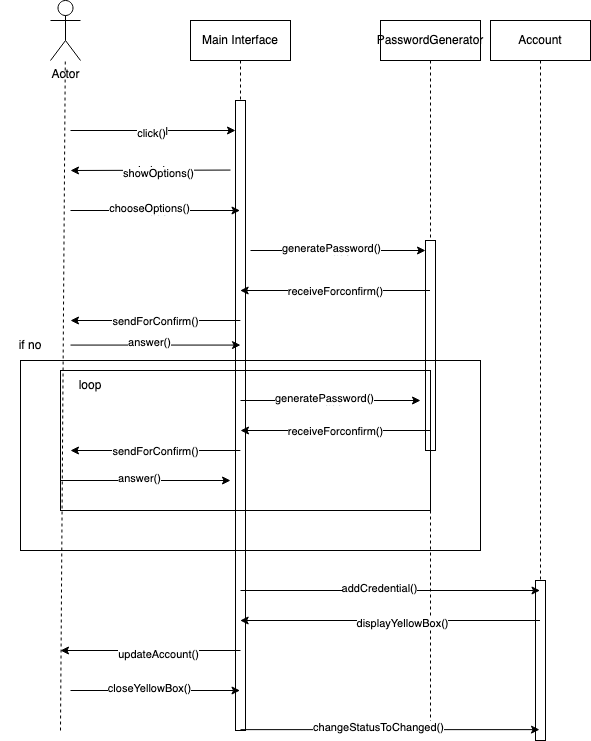

The diagram above was exported from draw.io. Its source (the exported page's mxGraphModel, read from the mxfile embedded in the PNG):
<mxGraphModel dx="954" dy="642" grid="1" gridSize="10" guides="1" tooltips="1" connect="1" arrows="1" fold="1" page="1" pageScale="1" pageWidth="850" pageHeight="1100" math="0" shadow="0">
  <root>
    <mxCell id="0" />
    <mxCell id="1" parent="0" />
    <mxCell id="aM9ryv3xv72pqoxQDRHE-1" value="Account" style="shape=umlLifeline;perimeter=lifelinePerimeter;whiteSpace=wrap;html=1;container=0;dropTarget=0;collapsible=0;recursiveResize=0;outlineConnect=0;portConstraint=eastwest;newEdgeStyle={&quot;edgeStyle&quot;:&quot;elbowEdgeStyle&quot;,&quot;elbow&quot;:&quot;vertical&quot;,&quot;curved&quot;:0,&quot;rounded&quot;:0};" parent="1" vertex="1">
      <mxGeometry x="520" y="50" width="100" height="720" as="geometry" />
    </mxCell>
    <mxCell id="aM9ryv3xv72pqoxQDRHE-2" value="" style="html=1;points=[];perimeter=orthogonalPerimeter;outlineConnect=0;targetShapes=umlLifeline;portConstraint=eastwest;newEdgeStyle={&quot;edgeStyle&quot;:&quot;elbowEdgeStyle&quot;,&quot;elbow&quot;:&quot;vertical&quot;,&quot;curved&quot;:0,&quot;rounded&quot;:0};" parent="aM9ryv3xv72pqoxQDRHE-1" vertex="1">
      <mxGeometry x="45" y="560" width="10" height="160" as="geometry" />
    </mxCell>
    <mxCell id="vADGFq9wbR0ufzwryNh5-1" value="PasswordGenerator" style="shape=umlLifeline;perimeter=lifelinePerimeter;whiteSpace=wrap;html=1;container=0;dropTarget=0;collapsible=0;recursiveResize=0;outlineConnect=0;portConstraint=eastwest;newEdgeStyle={&quot;edgeStyle&quot;:&quot;elbowEdgeStyle&quot;,&quot;elbow&quot;:&quot;vertical&quot;,&quot;curved&quot;:0,&quot;rounded&quot;:0};" parent="1" vertex="1">
      <mxGeometry x="410" y="50" width="100" height="710" as="geometry" />
    </mxCell>
    <mxCell id="vADGFq9wbR0ufzwryNh5-2" value="" style="html=1;points=[];perimeter=orthogonalPerimeter;outlineConnect=0;targetShapes=umlLifeline;portConstraint=eastwest;newEdgeStyle={&quot;edgeStyle&quot;:&quot;elbowEdgeStyle&quot;,&quot;elbow&quot;:&quot;vertical&quot;,&quot;curved&quot;:0,&quot;rounded&quot;:0};" parent="vADGFq9wbR0ufzwryNh5-1" vertex="1">
      <mxGeometry x="45" y="220" width="10" height="210" as="geometry" />
    </mxCell>
    <mxCell id="vADGFq9wbR0ufzwryNh5-3" value="Main Interface" style="shape=umlLifeline;perimeter=lifelinePerimeter;whiteSpace=wrap;html=1;container=0;dropTarget=0;collapsible=0;recursiveResize=0;outlineConnect=0;portConstraint=eastwest;newEdgeStyle={&quot;edgeStyle&quot;:&quot;elbowEdgeStyle&quot;,&quot;elbow&quot;:&quot;vertical&quot;,&quot;curved&quot;:0,&quot;rounded&quot;:0};" parent="1" vertex="1">
      <mxGeometry x="220" y="50" width="100" height="710" as="geometry" />
    </mxCell>
    <mxCell id="vADGFq9wbR0ufzwryNh5-4" value="" style="html=1;points=[];perimeter=orthogonalPerimeter;outlineConnect=0;targetShapes=umlLifeline;portConstraint=eastwest;newEdgeStyle={&quot;edgeStyle&quot;:&quot;elbowEdgeStyle&quot;,&quot;elbow&quot;:&quot;vertical&quot;,&quot;curved&quot;:0,&quot;rounded&quot;:0};" parent="vADGFq9wbR0ufzwryNh5-3" vertex="1">
      <mxGeometry x="45" y="80" width="10" height="630" as="geometry" />
    </mxCell>
    <mxCell id="vADGFq9wbR0ufzwryNh5-5" value="Actor" style="shape=umlActor;verticalLabelPosition=bottom;verticalAlign=top;html=1;outlineConnect=0;" parent="1" vertex="1">
      <mxGeometry x="80" y="30" width="30" height="60" as="geometry" />
    </mxCell>
    <mxCell id="vADGFq9wbR0ufzwryNh5-6" value="" style="endArrow=none;dashed=1;html=1;rounded=0;" parent="1" target="vADGFq9wbR0ufzwryNh5-5" edge="1">
      <mxGeometry width="50" height="50" relative="1" as="geometry">
        <mxPoint x="90" y="760" as="sourcePoint" />
        <mxPoint x="500" y="420" as="targetPoint" />
      </mxGeometry>
    </mxCell>
    <mxCell id="vADGFq9wbR0ufzwryNh5-9" value="" style="endArrow=classic;html=1;rounded=0;" parent="1" target="vADGFq9wbR0ufzwryNh5-4" edge="1">
      <mxGeometry relative="1" as="geometry">
        <mxPoint x="100" y="160" as="sourcePoint" />
        <mxPoint x="200" y="160" as="targetPoint" />
      </mxGeometry>
    </mxCell>
    <mxCell id="vADGFq9wbR0ufzwryNh5-10" value="Label" style="edgeLabel;resizable=0;html=1;align=center;verticalAlign=middle;" parent="vADGFq9wbR0ufzwryNh5-9" connectable="0" vertex="1">
      <mxGeometry relative="1" as="geometry" />
    </mxCell>
    <mxCell id="vADGFq9wbR0ufzwryNh5-11" value="&lt;div&gt;click()&lt;/div&gt;" style="edgeLabel;html=1;align=center;verticalAlign=middle;resizable=0;points=[];" parent="vADGFq9wbR0ufzwryNh5-9" vertex="1" connectable="0">
      <mxGeometry x="-0.025" y="-2" relative="1" as="geometry">
        <mxPoint as="offset" />
      </mxGeometry>
    </mxCell>
    <mxCell id="vADGFq9wbR0ufzwryNh5-12" value="" style="endArrow=classic;html=1;rounded=0;" parent="1" edge="1">
      <mxGeometry relative="1" as="geometry">
        <mxPoint x="260" y="199.57" as="sourcePoint" />
        <mxPoint x="100" y="200" as="targetPoint" />
      </mxGeometry>
    </mxCell>
    <mxCell id="vADGFq9wbR0ufzwryNh5-13" value="Label" style="edgeLabel;resizable=0;html=1;align=center;verticalAlign=middle;" parent="vADGFq9wbR0ufzwryNh5-12" connectable="0" vertex="1">
      <mxGeometry relative="1" as="geometry" />
    </mxCell>
    <mxCell id="vADGFq9wbR0ufzwryNh5-14" value="showOptions()" style="edgeLabel;html=1;align=center;verticalAlign=middle;resizable=0;points=[];" parent="vADGFq9wbR0ufzwryNh5-12" vertex="1" connectable="0">
      <mxGeometry x="-0.0814" y="3" relative="1" as="geometry">
        <mxPoint as="offset" />
      </mxGeometry>
    </mxCell>
    <mxCell id="vADGFq9wbR0ufzwryNh5-15" value="" style="endArrow=classic;html=1;rounded=0;" parent="1" target="vADGFq9wbR0ufzwryNh5-3" edge="1">
      <mxGeometry relative="1" as="geometry">
        <mxPoint x="100" y="240" as="sourcePoint" />
        <mxPoint x="190" y="240" as="targetPoint" />
      </mxGeometry>
    </mxCell>
    <mxCell id="vADGFq9wbR0ufzwryNh5-16" value="Label" style="edgeLabel;resizable=0;html=1;align=center;verticalAlign=middle;" parent="vADGFq9wbR0ufzwryNh5-15" connectable="0" vertex="1">
      <mxGeometry relative="1" as="geometry" />
    </mxCell>
    <mxCell id="vADGFq9wbR0ufzwryNh5-17" value="chooseOptions()" style="edgeLabel;html=1;align=center;verticalAlign=middle;resizable=0;points=[];" parent="vADGFq9wbR0ufzwryNh5-15" vertex="1" connectable="0">
      <mxGeometry x="-0.0814" y="3" relative="1" as="geometry">
        <mxPoint as="offset" />
      </mxGeometry>
    </mxCell>
    <mxCell id="vADGFq9wbR0ufzwryNh5-18" value="" style="endArrow=classic;html=1;rounded=0;" parent="1" target="vADGFq9wbR0ufzwryNh5-2" edge="1">
      <mxGeometry relative="1" as="geometry">
        <mxPoint x="280" y="280" as="sourcePoint" />
        <mxPoint x="450" y="280" as="targetPoint" />
      </mxGeometry>
    </mxCell>
    <mxCell id="vADGFq9wbR0ufzwryNh5-19" value="Label" style="edgeLabel;resizable=0;html=1;align=center;verticalAlign=middle;" parent="vADGFq9wbR0ufzwryNh5-18" connectable="0" vertex="1">
      <mxGeometry relative="1" as="geometry" />
    </mxCell>
    <mxCell id="vADGFq9wbR0ufzwryNh5-20" value="generatePassword()" style="edgeLabel;html=1;align=center;verticalAlign=middle;resizable=0;points=[];" parent="vADGFq9wbR0ufzwryNh5-18" vertex="1" connectable="0">
      <mxGeometry x="-0.0814" y="3" relative="1" as="geometry">
        <mxPoint as="offset" />
      </mxGeometry>
    </mxCell>
    <mxCell id="vADGFq9wbR0ufzwryNh5-21" value="" style="endArrow=classic;html=1;rounded=0;" parent="1" edge="1">
      <mxGeometry relative="1" as="geometry">
        <mxPoint x="459.5" y="320" as="sourcePoint" />
        <mxPoint x="269.63043478260875" y="320" as="targetPoint" />
      </mxGeometry>
    </mxCell>
    <mxCell id="vADGFq9wbR0ufzwryNh5-22" value="receiveForconfirm()" style="edgeLabel;resizable=0;html=1;align=center;verticalAlign=middle;" parent="vADGFq9wbR0ufzwryNh5-21" connectable="0" vertex="1">
      <mxGeometry relative="1" as="geometry" />
    </mxCell>
    <mxCell id="vADGFq9wbR0ufzwryNh5-25" value="" style="endArrow=classic;html=1;rounded=0;" parent="1" edge="1">
      <mxGeometry relative="1" as="geometry">
        <mxPoint x="269.87" y="350" as="sourcePoint" />
        <mxPoint x="100" y="350" as="targetPoint" />
      </mxGeometry>
    </mxCell>
    <mxCell id="vADGFq9wbR0ufzwryNh5-26" value="sendForConfirm()" style="edgeLabel;resizable=0;html=1;align=center;verticalAlign=middle;" parent="vADGFq9wbR0ufzwryNh5-25" connectable="0" vertex="1">
      <mxGeometry relative="1" as="geometry" />
    </mxCell>
    <mxCell id="vADGFq9wbR0ufzwryNh5-29" value="" style="rounded=0;whiteSpace=wrap;html=1;fillColor=none;" parent="1" vertex="1">
      <mxGeometry x="50" y="390" width="460" height="190" as="geometry" />
    </mxCell>
    <mxCell id="vADGFq9wbR0ufzwryNh5-30" value="if no" style="text;html=1;strokeColor=none;fillColor=none;align=center;verticalAlign=middle;whiteSpace=wrap;rounded=0;" parent="1" vertex="1">
      <mxGeometry x="30" y="360" width="60" height="30" as="geometry" />
    </mxCell>
    <mxCell id="vADGFq9wbR0ufzwryNh5-31" value="" style="endArrow=classic;html=1;rounded=0;" parent="1" edge="1">
      <mxGeometry relative="1" as="geometry">
        <mxPoint x="100" y="374.57" as="sourcePoint" />
        <mxPoint x="270" y="374.57" as="targetPoint" />
      </mxGeometry>
    </mxCell>
    <mxCell id="vADGFq9wbR0ufzwryNh5-33" value="answer()" style="edgeLabel;html=1;align=center;verticalAlign=middle;resizable=0;points=[];" parent="vADGFq9wbR0ufzwryNh5-31" vertex="1" connectable="0">
      <mxGeometry x="-0.0814" y="3" relative="1" as="geometry">
        <mxPoint as="offset" />
      </mxGeometry>
    </mxCell>
    <mxCell id="vADGFq9wbR0ufzwryNh5-34" value="" style="endArrow=classic;html=1;rounded=0;" parent="1" edge="1">
      <mxGeometry relative="1" as="geometry">
        <mxPoint x="270" y="430" as="sourcePoint" />
        <mxPoint x="450" y="430" as="targetPoint" />
      </mxGeometry>
    </mxCell>
    <mxCell id="vADGFq9wbR0ufzwryNh5-35" value="Label" style="edgeLabel;resizable=0;html=1;align=center;verticalAlign=middle;" parent="vADGFq9wbR0ufzwryNh5-34" connectable="0" vertex="1">
      <mxGeometry relative="1" as="geometry" />
    </mxCell>
    <mxCell id="vADGFq9wbR0ufzwryNh5-36" value="generatePassword()" style="edgeLabel;html=1;align=center;verticalAlign=middle;resizable=0;points=[];" parent="vADGFq9wbR0ufzwryNh5-34" vertex="1" connectable="0">
      <mxGeometry x="-0.0814" y="3" relative="1" as="geometry">
        <mxPoint as="offset" />
      </mxGeometry>
    </mxCell>
    <mxCell id="vADGFq9wbR0ufzwryNh5-37" value="" style="endArrow=classic;html=1;rounded=0;" parent="1" edge="1">
      <mxGeometry relative="1" as="geometry">
        <mxPoint x="459.87" y="460" as="sourcePoint" />
        <mxPoint x="270.00043478260875" y="460" as="targetPoint" />
      </mxGeometry>
    </mxCell>
    <mxCell id="vADGFq9wbR0ufzwryNh5-38" value="receiveForconfirm()" style="edgeLabel;resizable=0;html=1;align=center;verticalAlign=middle;" parent="vADGFq9wbR0ufzwryNh5-37" connectable="0" vertex="1">
      <mxGeometry relative="1" as="geometry" />
    </mxCell>
    <mxCell id="vADGFq9wbR0ufzwryNh5-39" value="" style="endArrow=classic;html=1;rounded=0;" parent="1" edge="1">
      <mxGeometry relative="1" as="geometry">
        <mxPoint x="269.87" y="480" as="sourcePoint" />
        <mxPoint x="100" y="480" as="targetPoint" />
      </mxGeometry>
    </mxCell>
    <mxCell id="vADGFq9wbR0ufzwryNh5-40" value="sendForConfirm()" style="edgeLabel;resizable=0;html=1;align=center;verticalAlign=middle;" parent="vADGFq9wbR0ufzwryNh5-39" connectable="0" vertex="1">
      <mxGeometry relative="1" as="geometry" />
    </mxCell>
    <mxCell id="vADGFq9wbR0ufzwryNh5-42" value="" style="rounded=0;whiteSpace=wrap;html=1;fillColor=none;" parent="1" vertex="1">
      <mxGeometry x="90" y="400" width="370" height="140" as="geometry" />
    </mxCell>
    <mxCell id="vADGFq9wbR0ufzwryNh5-43" value="loop" style="text;html=1;strokeColor=none;fillColor=none;align=center;verticalAlign=middle;whiteSpace=wrap;rounded=0;" parent="1" vertex="1">
      <mxGeometry x="90" y="400" width="60" height="30" as="geometry" />
    </mxCell>
    <mxCell id="vADGFq9wbR0ufzwryNh5-44" value="" style="endArrow=classic;html=1;rounded=0;" parent="1" target="aM9ryv3xv72pqoxQDRHE-1" edge="1">
      <mxGeometry relative="1" as="geometry">
        <mxPoint x="270" y="620" as="sourcePoint" />
        <mxPoint x="440" y="620" as="targetPoint" />
      </mxGeometry>
    </mxCell>
    <mxCell id="vADGFq9wbR0ufzwryNh5-45" value="addCredential()" style="edgeLabel;html=1;align=center;verticalAlign=middle;resizable=0;points=[];" parent="vADGFq9wbR0ufzwryNh5-44" vertex="1" connectable="0">
      <mxGeometry x="-0.0814" y="3" relative="1" as="geometry">
        <mxPoint as="offset" />
      </mxGeometry>
    </mxCell>
    <mxCell id="vADGFq9wbR0ufzwryNh5-46" value="" style="endArrow=classic;html=1;rounded=0;" parent="1" edge="1">
      <mxGeometry relative="1" as="geometry">
        <mxPoint x="569.4999999999998" y="649.9999999999999" as="sourcePoint" />
        <mxPoint x="269.63043478260875" y="649.9999999999999" as="targetPoint" />
      </mxGeometry>
    </mxCell>
    <mxCell id="vADGFq9wbR0ufzwryNh5-47" value="displayYellowBox()" style="edgeLabel;html=1;align=center;verticalAlign=middle;resizable=0;points=[];" parent="vADGFq9wbR0ufzwryNh5-46" vertex="1" connectable="0">
      <mxGeometry x="-0.0814" y="3" relative="1" as="geometry">
        <mxPoint as="offset" />
      </mxGeometry>
    </mxCell>
    <mxCell id="vADGFq9wbR0ufzwryNh5-48" value="" style="endArrow=classic;html=1;rounded=0;" parent="1" edge="1">
      <mxGeometry relative="1" as="geometry">
        <mxPoint x="270" y="680" as="sourcePoint" />
        <mxPoint x="90.00043478260875" y="679.9999999999999" as="targetPoint" />
      </mxGeometry>
    </mxCell>
    <mxCell id="vADGFq9wbR0ufzwryNh5-49" value="updateAccount()" style="edgeLabel;html=1;align=center;verticalAlign=middle;resizable=0;points=[];" parent="vADGFq9wbR0ufzwryNh5-48" vertex="1" connectable="0">
      <mxGeometry x="-0.0814" y="3" relative="1" as="geometry">
        <mxPoint as="offset" />
      </mxGeometry>
    </mxCell>
    <mxCell id="vADGFq9wbR0ufzwryNh5-51" value="" style="endArrow=classic;html=1;rounded=0;" parent="1" target="vADGFq9wbR0ufzwryNh5-3" edge="1">
      <mxGeometry relative="1" as="geometry">
        <mxPoint x="100" y="720" as="sourcePoint" />
        <mxPoint x="100.00043478260875" y="739.9999999999999" as="targetPoint" />
      </mxGeometry>
    </mxCell>
    <mxCell id="vADGFq9wbR0ufzwryNh5-52" value="closeYellowBox()" style="edgeLabel;html=1;align=center;verticalAlign=middle;resizable=0;points=[];" parent="vADGFq9wbR0ufzwryNh5-51" vertex="1" connectable="0">
      <mxGeometry x="-0.0814" y="3" relative="1" as="geometry">
        <mxPoint as="offset" />
      </mxGeometry>
    </mxCell>
    <mxCell id="vADGFq9wbR0ufzwryNh5-53" value="" style="endArrow=classic;html=1;rounded=0;" parent="1" edge="1">
      <mxGeometry relative="1" as="geometry">
        <mxPoint x="270" y="759.13" as="sourcePoint" />
        <mxPoint x="569" y="759.13" as="targetPoint" />
      </mxGeometry>
    </mxCell>
    <mxCell id="vADGFq9wbR0ufzwryNh5-54" value="changeStatusToChanged()" style="edgeLabel;html=1;align=center;verticalAlign=middle;resizable=0;points=[];" parent="vADGFq9wbR0ufzwryNh5-53" vertex="1" connectable="0">
      <mxGeometry x="-0.0814" y="3" relative="1" as="geometry">
        <mxPoint as="offset" />
      </mxGeometry>
    </mxCell>
    <mxCell id="vADGFq9wbR0ufzwryNh5-55" value="" style="endArrow=classic;html=1;rounded=0;" parent="1" edge="1">
      <mxGeometry relative="1" as="geometry">
        <mxPoint x="90" y="510" as="sourcePoint" />
        <mxPoint x="260" y="510" as="targetPoint" />
      </mxGeometry>
    </mxCell>
    <mxCell id="vADGFq9wbR0ufzwryNh5-56" value="answer()" style="edgeLabel;html=1;align=center;verticalAlign=middle;resizable=0;points=[];" parent="vADGFq9wbR0ufzwryNh5-55" vertex="1" connectable="0">
      <mxGeometry x="-0.0814" y="3" relative="1" as="geometry">
        <mxPoint as="offset" />
      </mxGeometry>
    </mxCell>
  </root>
</mxGraphModel>